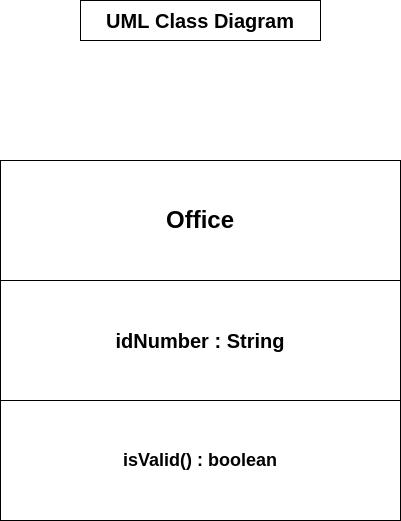

The diagram above was exported from draw.io. Its source (the exported page's mxGraphModel, read from the mxfile embedded in the PNG):
<mxGraphModel dx="1422" dy="737" grid="1" gridSize="10" guides="1" tooltips="1" connect="1" arrows="1" fold="1" page="1" pageScale="1" pageWidth="827" pageHeight="1169" math="0" shadow="0">
  <root>
    <mxCell id="0" />
    <mxCell id="1" parent="0" />
    <mxCell id="E1Yz9_4F0mkVpVslb-Ns-26" value="Office" style="rounded=0;whiteSpace=wrap;html=1;fontStyle=1;fontFamily=Helvetica;fontSize=24;" vertex="1" parent="1">
      <mxGeometry x="200" y="240" width="400" height="120" as="geometry" />
    </mxCell>
    <mxCell id="E1Yz9_4F0mkVpVslb-Ns-27" style="edgeStyle=orthogonalEdgeStyle;rounded=0;orthogonalLoop=1;jettySize=auto;html=1;exitX=0.5;exitY=1;exitDx=0;exitDy=0;" edge="1" parent="1" source="E1Yz9_4F0mkVpVslb-Ns-26" target="E1Yz9_4F0mkVpVslb-Ns-26">
      <mxGeometry relative="1" as="geometry" />
    </mxCell>
    <mxCell id="E1Yz9_4F0mkVpVslb-Ns-28" value="&lt;font style=&quot;font-size: 20px&quot;&gt;&lt;b&gt;idNumber : String&lt;br&gt;&lt;/b&gt;&lt;/font&gt;" style="rounded=0;whiteSpace=wrap;html=1;" vertex="1" parent="1">
      <mxGeometry x="200" y="360" width="400" height="120" as="geometry" />
    </mxCell>
    <mxCell id="E1Yz9_4F0mkVpVslb-Ns-29" value="&lt;font style=&quot;font-size: 18px&quot;&gt;&lt;b&gt;isValid() : boolean&lt;br&gt;&lt;/b&gt;&lt;/font&gt;" style="rounded=0;whiteSpace=wrap;html=1;" vertex="1" parent="1">
      <mxGeometry x="200" y="480" width="400" height="120" as="geometry" />
    </mxCell>
    <mxCell id="E1Yz9_4F0mkVpVslb-Ns-30" value="UML Class Diagram" style="rounded=0;whiteSpace=wrap;html=1;fontFamily=Helvetica;fontSize=20;fontStyle=1" vertex="1" parent="1">
      <mxGeometry x="280" y="80" width="240" height="40" as="geometry" />
    </mxCell>
  </root>
</mxGraphModel>